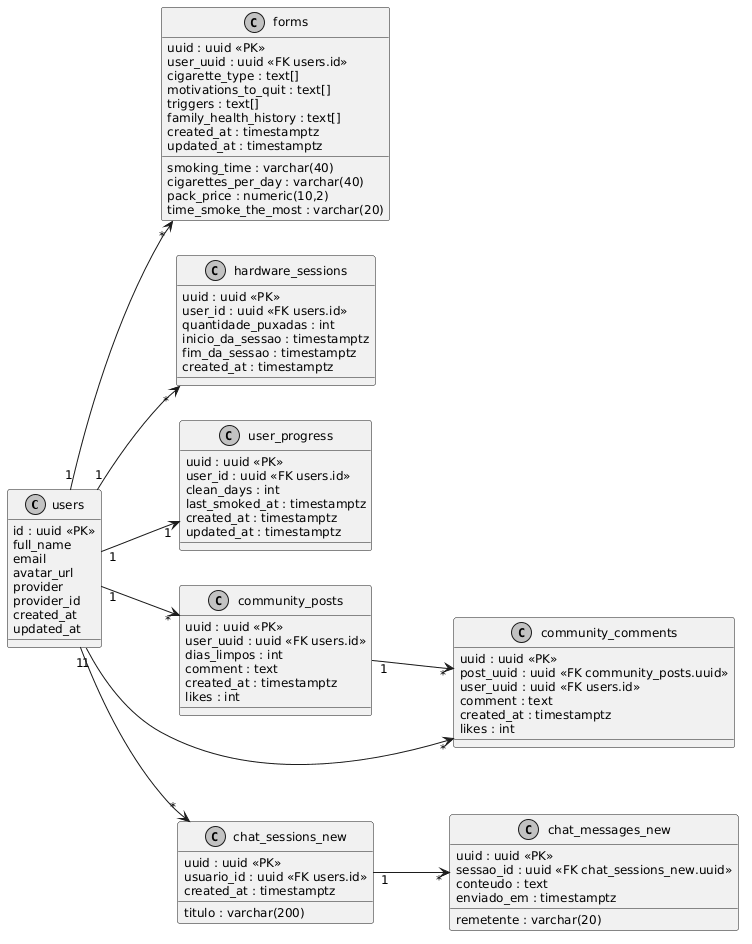

The diagram above was rendered by PlantUML. Its source (embedded in the PNG):
@startuml
skinparam monochrome true
skinparam defaultFontName Arial
skinparam defaultFontSize 12
skinparam classAttributeIconSize 0
left to right direction

' ===========================
' USERS
' ===========================
class users {
    id : uuid <<PK>>
    full_name
    email
    avatar_url
    provider
    provider_id
    created_at
    updated_at
}

' ===========================
' FORMS (Onboarding)
' ===========================
class forms {
    uuid : uuid <<PK>>
    user_uuid : uuid <<FK users.id>>
    smoking_time : varchar(40)
    cigarettes_per_day : varchar(40)
    cigarette_type : text[]
    motivations_to_quit : text[]
    pack_price : numeric(10,2)
    triggers : text[]
    family_health_history : text[]
    time_smoke_the_most : varchar(20)
    created_at : timestamptz
    updated_at : timestamptz
}

' ===========================
' HARDWARE SESSIONS
' ===========================
class hardware_sessions {
    uuid : uuid <<PK>>
    user_id : uuid <<FK users.id>>
    quantidade_puxadas : int
    inicio_da_sessao : timestamptz
    fim_da_sessao : timestamptz
    created_at : timestamptz
}

' ===========================
' USER PROGRESS
' ===========================
class user_progress {
    uuid : uuid <<PK>>
    user_id : uuid <<FK users.id>>
    clean_days : int
    last_smoked_at : timestamptz
    created_at : timestamptz
    updated_at : timestamptz
}

' ===========================
' COMMUNITY POSTS
' ===========================
class community_posts {
    uuid : uuid <<PK>>
    user_uuid : uuid <<FK users.id>>
    dias_limpos : int
    comment : text
    created_at : timestamptz
    likes : int
}

' ===========================
' COMMUNITY COMMENTS
' ===========================
class community_comments {
    uuid : uuid <<PK>>
    post_uuid : uuid <<FK community_posts.uuid>>
    user_uuid : uuid <<FK users.id>>
    comment : text
    created_at : timestamptz
    likes : int
}

' ===========================
' CHAT SESSIONS
' ===========================
class chat_sessions_new {
    uuid : uuid <<PK>>
    usuario_id : uuid <<FK users.id>>
    titulo : varchar(200)
    created_at : timestamptz
}

' ===========================
' CHAT MESSAGES
' ===========================
class chat_messages_new {
    uuid : uuid <<PK>>
    sessao_id : uuid <<FK chat_sessions_new.uuid>>
    remetente : varchar(20)
    conteudo : text
    enviado_em : timestamptz
}

' ===========================
' RELATIONSHIPS
' ===========================
users "1" --> "1" user_progress
users "1" --> "*" forms
users "1" --> "*" hardware_sessions
users "1" --> "*" community_posts
users "1" --> "*" community_comments
users "1" --> "*" chat_sessions_new

community_posts "1" --> "*" community_comments
chat_sessions_new "1" --> "*" chat_messages_new
@enduml